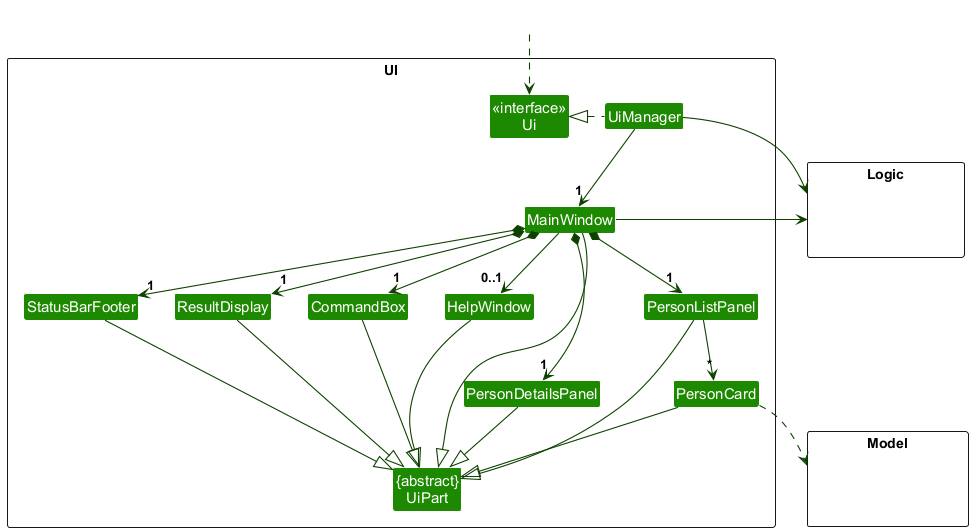

The diagram above was rendered by PlantUML. Its source (embedded in the PNG):
@startuml
!include style.puml
skinparam arrowThickness 1.1
skinparam arrowColor UI_COLOR_T4
skinparam classBackgroundColor UI_COLOR

package UI <<Rectangle>>{
Class "<<interface>>\nUi" as Ui
Class "{abstract}\nUiPart" as UiPart
Class UiManager
Class MainWindow
Class HelpWindow
Class ResultDisplay
Class PersonListPanel
Class PersonCard
Class PersonDetailsPanel
Class StatusBarFooter
Class CommandBox
}

package Model <<Rectangle>> {
Class HiddenModel #FFFFFF
}

package Logic <<Rectangle>> {
Class HiddenLogic #FFFFFF
}

Class HiddenOutside #FFFFFF
HiddenOutside ..> Ui

UiManager .left.|> Ui
UiManager -down-> "1" MainWindow
MainWindow *-down->  "1" CommandBox
MainWindow *-down-> "1" ResultDisplay
MainWindow *-down-> "1" PersonListPanel
MainWindow *-down-> "1" PersonDetailsPanel
MainWindow *-down-> "1" StatusBarFooter
MainWindow --> "0..1" HelpWindow

PersonListPanel -down-> "*" PersonCard

MainWindow -left-|> UiPart

ResultDisplay --|> UiPart
CommandBox --|> UiPart
PersonListPanel --|> UiPart
PersonCard --|> UiPart
PersonDetailsPanel --|> UiPart
StatusBarFooter --|> UiPart
HelpWindow --|> UiPart

PersonCard ..> Model
UiManager -right-> Logic
MainWindow -left-> Logic

PersonListPanel -[hidden]left- HelpWindow
HelpWindow -[hidden]left- CommandBox
CommandBox -[hidden]left- ResultDisplay
ResultDisplay -[hidden]left- StatusBarFooter

MainWindow -[hidden]-|> UiPart
@enduml